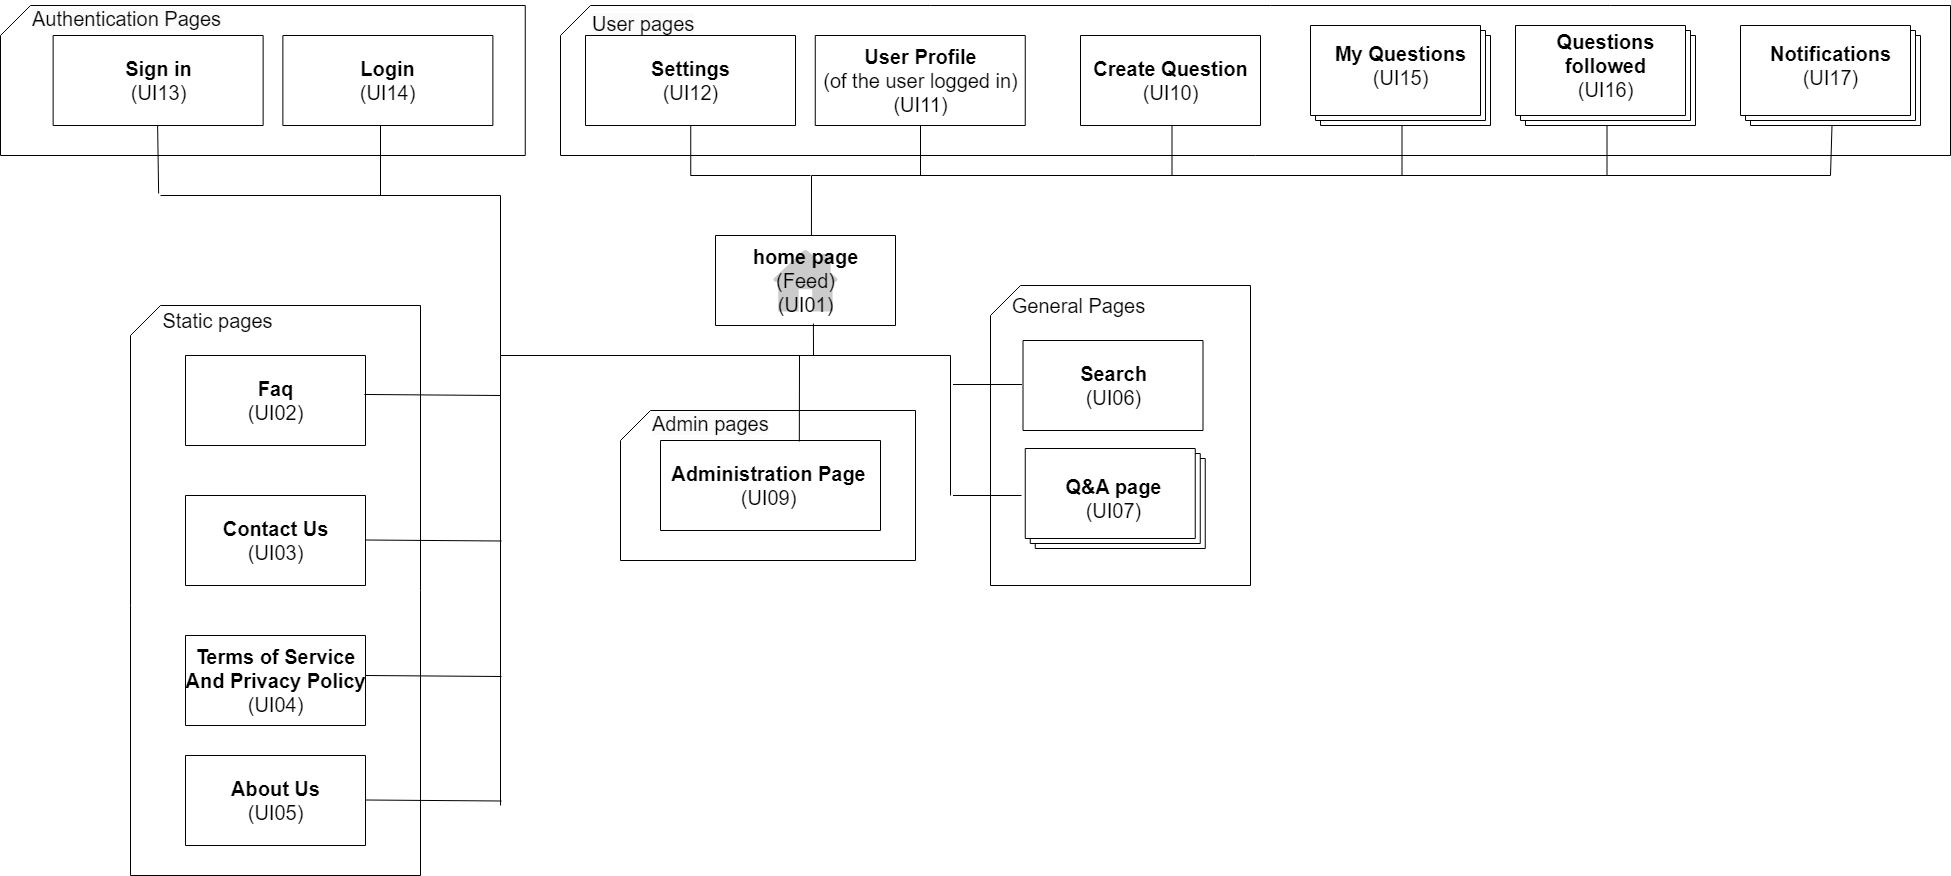

The diagram above was exported from draw.io. Its source (the exported page's mxGraphModel, read from the mxfile embedded in the PNG):
<mxGraphModel dx="2537" dy="1992" grid="1" gridSize="10" guides="1" tooltips="1" connect="1" arrows="1" fold="1" page="1" pageScale="1" pageWidth="850" pageHeight="1100" math="0" shadow="0">
  <root>
    <mxCell id="0" />
    <mxCell id="1" parent="0" />
    <mxCell id="U1aUUG0YiQLZiXuiriGn-5" value="" style="shape=card;whiteSpace=wrap;html=1;" parent="1" vertex="1">
      <mxGeometry x="-290" y="150" width="290" height="570" as="geometry" />
    </mxCell>
    <mxCell id="U1aUUG0YiQLZiXuiriGn-11" value="" style="verticalLabelPosition=bottom;verticalAlign=top;html=1;shape=mxgraph.basic.rect;fillColor2=none;strokeWidth=1;size=20;indent=5;" parent="1" vertex="1">
      <mxGeometry x="295" y="80" width="180" height="90" as="geometry" />
    </mxCell>
    <mxCell id="U1aUUG0YiQLZiXuiriGn-16" value="" style="sketch=0;pointerEvents=1;shadow=0;dashed=0;html=1;strokeColor=none;labelPosition=center;verticalLabelPosition=bottom;verticalAlign=top;outlineConnect=0;align=center;shape=mxgraph.office.concepts.home;fillColor=#CCCBCB;" parent="1" vertex="1">
      <mxGeometry x="352.25" y="94" width="65.5" height="62" as="geometry" />
    </mxCell>
    <mxCell id="U1aUUG0YiQLZiXuiriGn-17" value="&lt;font style=&quot;font-size: 20px;&quot;&gt;&lt;font style=&quot;font-size: 20px;&quot;&gt;&lt;b style=&quot;&quot;&gt;home page&lt;br&gt;&lt;/b&gt;(Feed)&lt;br&gt;&lt;/font&gt;(UI01)&lt;/font&gt;" style="text;html=1;align=center;verticalAlign=middle;resizable=0;points=[];autosize=1;strokeColor=none;fillColor=none;" parent="1" vertex="1">
      <mxGeometry x="320" y="80" width="130" height="90" as="geometry" />
    </mxCell>
    <mxCell id="U1aUUG0YiQLZiXuiriGn-19" value="" style="verticalLabelPosition=bottom;verticalAlign=top;html=1;shape=mxgraph.basic.rect;fillColor2=none;strokeWidth=1;size=20;indent=5;" parent="1" vertex="1">
      <mxGeometry x="-235" y="200" width="180" height="90" as="geometry" />
    </mxCell>
    <mxCell id="U1aUUG0YiQLZiXuiriGn-21" value="&lt;font style=&quot;font-size: 20px;&quot;&gt;&lt;b&gt;Faq&lt;/b&gt;&lt;br&gt;(UI02)&lt;br&gt;&lt;/font&gt;" style="text;html=1;align=center;verticalAlign=middle;resizable=0;points=[];autosize=1;strokeColor=none;fillColor=none;" parent="1" vertex="1">
      <mxGeometry x="-185" y="215" width="80" height="60" as="geometry" />
    </mxCell>
    <mxCell id="U1aUUG0YiQLZiXuiriGn-25" value="" style="endArrow=none;html=1;rounded=0;entryX=0.544;entryY=0.978;entryDx=0;entryDy=0;entryPerimeter=0;" parent="1" target="U1aUUG0YiQLZiXuiriGn-11" edge="1">
      <mxGeometry width="50" height="50" relative="1" as="geometry">
        <mxPoint x="80" y="650" as="sourcePoint" />
        <mxPoint x="230" y="210" as="targetPoint" />
        <Array as="points">
          <mxPoint x="80" y="200" />
          <mxPoint x="393" y="200" />
        </Array>
      </mxGeometry>
    </mxCell>
    <mxCell id="U1aUUG0YiQLZiXuiriGn-26" value="&lt;font style=&quot;font-size: 20px;&quot;&gt;Static pages&lt;/font&gt;" style="text;html=1;align=center;verticalAlign=middle;resizable=0;points=[];autosize=1;strokeColor=none;fillColor=none;" parent="1" vertex="1">
      <mxGeometry x="-267.62" y="145" width="130" height="40" as="geometry" />
    </mxCell>
    <mxCell id="U1aUUG0YiQLZiXuiriGn-35" value="" style="verticalLabelPosition=bottom;verticalAlign=top;html=1;shape=mxgraph.basic.rect;fillColor2=none;strokeWidth=1;size=20;indent=5;" parent="1" vertex="1">
      <mxGeometry x="-235" y="340" width="180" height="90" as="geometry" />
    </mxCell>
    <mxCell id="U1aUUG0YiQLZiXuiriGn-36" value="&lt;font style=&quot;font-size: 20px;&quot;&gt;&lt;b&gt;Contact Us&lt;br&gt;&lt;/b&gt;(UI03)&lt;br&gt;&lt;/font&gt;" style="text;html=1;align=center;verticalAlign=middle;resizable=0;points=[];autosize=1;strokeColor=none;fillColor=none;" parent="1" vertex="1">
      <mxGeometry x="-210" y="355" width="130" height="60" as="geometry" />
    </mxCell>
    <mxCell id="U1aUUG0YiQLZiXuiriGn-37" value="" style="verticalLabelPosition=bottom;verticalAlign=top;html=1;shape=mxgraph.basic.rect;fillColor2=none;strokeWidth=1;size=20;indent=5;" parent="1" vertex="1">
      <mxGeometry x="-235" y="480" width="180" height="90" as="geometry" />
    </mxCell>
    <mxCell id="U1aUUG0YiQLZiXuiriGn-38" value="&lt;font style=&quot;font-size: 20px;&quot;&gt;&lt;b&gt;Terms of Service &lt;br&gt;And Privacy Policy&lt;/b&gt;&lt;br&gt;(UI04)&lt;br&gt;&lt;/font&gt;" style="text;html=1;align=center;verticalAlign=middle;resizable=0;points=[];autosize=1;strokeColor=none;fillColor=none;" parent="1" vertex="1">
      <mxGeometry x="-245" y="480" width="200" height="90" as="geometry" />
    </mxCell>
    <mxCell id="U1aUUG0YiQLZiXuiriGn-39" value="" style="verticalLabelPosition=bottom;verticalAlign=top;html=1;shape=mxgraph.basic.rect;fillColor2=none;strokeWidth=1;size=20;indent=5;" parent="1" vertex="1">
      <mxGeometry x="-235" y="600" width="180" height="90" as="geometry" />
    </mxCell>
    <mxCell id="U1aUUG0YiQLZiXuiriGn-40" value="&lt;font style=&quot;font-size: 20px;&quot;&gt;&lt;b&gt;About Us&lt;/b&gt;&lt;br&gt;(UI05)&lt;br&gt;&lt;/font&gt;" style="text;html=1;align=center;verticalAlign=middle;resizable=0;points=[];autosize=1;strokeColor=none;fillColor=none;" parent="1" vertex="1">
      <mxGeometry x="-200" y="615" width="110" height="60" as="geometry" />
    </mxCell>
    <mxCell id="U1aUUG0YiQLZiXuiriGn-42" value="" style="endArrow=none;html=1;rounded=0;exitX=0.994;exitY=0.433;exitDx=0;exitDy=0;exitPerimeter=0;" parent="1" source="U1aUUG0YiQLZiXuiriGn-19" edge="1">
      <mxGeometry width="50" height="50" relative="1" as="geometry">
        <mxPoint x="180" y="380" as="sourcePoint" />
        <mxPoint x="80" y="240" as="targetPoint" />
      </mxGeometry>
    </mxCell>
    <mxCell id="U1aUUG0YiQLZiXuiriGn-46" value="" style="endArrow=none;html=1;rounded=0;exitX=0.994;exitY=0.433;exitDx=0;exitDy=0;exitPerimeter=0;" parent="1" edge="1">
      <mxGeometry width="50" height="50" relative="1" as="geometry">
        <mxPoint x="-55" y="384.5" as="sourcePoint" />
        <mxPoint x="81" y="385.5" as="targetPoint" />
      </mxGeometry>
    </mxCell>
    <mxCell id="U1aUUG0YiQLZiXuiriGn-47" value="" style="endArrow=none;html=1;rounded=0;exitX=0.994;exitY=0.433;exitDx=0;exitDy=0;exitPerimeter=0;" parent="1" edge="1">
      <mxGeometry width="50" height="50" relative="1" as="geometry">
        <mxPoint x="-55" y="520" as="sourcePoint" />
        <mxPoint x="81" y="521" as="targetPoint" />
      </mxGeometry>
    </mxCell>
    <mxCell id="U1aUUG0YiQLZiXuiriGn-48" value="" style="endArrow=none;html=1;rounded=0;exitX=0.994;exitY=0.433;exitDx=0;exitDy=0;exitPerimeter=0;" parent="1" edge="1">
      <mxGeometry width="50" height="50" relative="1" as="geometry">
        <mxPoint x="-55" y="644.5" as="sourcePoint" />
        <mxPoint x="81" y="645.5" as="targetPoint" />
      </mxGeometry>
    </mxCell>
    <mxCell id="U1aUUG0YiQLZiXuiriGn-54" value="" style="shape=card;whiteSpace=wrap;html=1;" parent="1" vertex="1">
      <mxGeometry x="140" y="-150" width="1390" height="150" as="geometry" />
    </mxCell>
    <mxCell id="U1aUUG0YiQLZiXuiriGn-56" value="&lt;font style=&quot;font-size: 20px;&quot;&gt;&lt;b&gt;Faq&lt;/b&gt;&lt;br&gt;(UI02)&lt;br&gt;&lt;/font&gt;" style="text;html=1;align=center;verticalAlign=middle;resizable=0;points=[];autosize=1;strokeColor=none;fillColor=none;" parent="1" vertex="1">
      <mxGeometry x="695" y="345" width="80" height="60" as="geometry" />
    </mxCell>
    <mxCell id="U1aUUG0YiQLZiXuiriGn-58" value="" style="verticalLabelPosition=bottom;verticalAlign=top;html=1;shape=mxgraph.basic.rect;fillColor2=none;strokeWidth=1;size=20;indent=5;" parent="1" vertex="1">
      <mxGeometry x="394.75" y="-120" width="210" height="90" as="geometry" />
    </mxCell>
    <mxCell id="U1aUUG0YiQLZiXuiriGn-59" value="&lt;font style=&quot;font-size: 20px;&quot;&gt;&lt;b&gt;User Profile&lt;br&gt;&lt;/b&gt;(of the user logged in)&lt;br&gt;(UI11)&lt;br&gt;&lt;/font&gt;" style="text;html=1;align=center;verticalAlign=middle;resizable=0;points=[];autosize=1;strokeColor=none;fillColor=none;" parent="1" vertex="1">
      <mxGeometry x="389.75" y="-120" width="220" height="90" as="geometry" />
    </mxCell>
    <mxCell id="U1aUUG0YiQLZiXuiriGn-60" value="" style="shape=card;whiteSpace=wrap;html=1;" parent="1" vertex="1">
      <mxGeometry x="570" y="130" width="260" height="300" as="geometry" />
    </mxCell>
    <mxCell id="U1aUUG0YiQLZiXuiriGn-61" value="&lt;span style=&quot;font-size: 20px;&quot;&gt;General Pages&lt;/span&gt;" style="text;html=1;align=center;verticalAlign=middle;resizable=0;points=[];autosize=1;strokeColor=none;fillColor=none;" parent="1" vertex="1">
      <mxGeometry x="577.5" y="130" width="160" height="40" as="geometry" />
    </mxCell>
    <mxCell id="U1aUUG0YiQLZiXuiriGn-62" value="&lt;span style=&quot;color: rgb(0, 0, 0); font-family: Helvetica; font-size: 20px; font-style: normal; font-variant-ligatures: normal; font-variant-caps: normal; font-weight: 400; letter-spacing: normal; orphans: 2; text-align: center; text-indent: 0px; text-transform: none; widows: 2; word-spacing: 0px; -webkit-text-stroke-width: 0px; background-color: rgb(251, 251, 251); text-decoration-thickness: initial; text-decoration-style: initial; text-decoration-color: initial; float: none; display: inline !important;&quot;&gt;User pages&lt;/span&gt;" style="text;whiteSpace=wrap;html=1;" parent="1" vertex="1">
      <mxGeometry x="170" y="-150" width="140" height="50" as="geometry" />
    </mxCell>
    <mxCell id="U1aUUG0YiQLZiXuiriGn-63" value="" style="shape=card;whiteSpace=wrap;html=1;" parent="1" vertex="1">
      <mxGeometry x="200" y="255" width="295" height="150" as="geometry" />
    </mxCell>
    <mxCell id="U1aUUG0YiQLZiXuiriGn-64" value="" style="verticalLabelPosition=bottom;verticalAlign=top;html=1;shape=mxgraph.basic.rect;fillColor2=none;strokeWidth=1;size=20;indent=5;" parent="1" vertex="1">
      <mxGeometry x="240" y="285" width="220" height="90" as="geometry" />
    </mxCell>
    <mxCell id="U1aUUG0YiQLZiXuiriGn-65" value="&lt;font style=&quot;font-size: 20px;&quot;&gt;&lt;b&gt;Administration Page&lt;/b&gt;&lt;br&gt;(UI09)&lt;br&gt;&lt;/font&gt;" style="text;html=1;align=center;verticalAlign=middle;resizable=0;points=[];autosize=1;strokeColor=none;fillColor=none;" parent="1" vertex="1">
      <mxGeometry x="237.5" y="300" width="220" height="60" as="geometry" />
    </mxCell>
    <mxCell id="U1aUUG0YiQLZiXuiriGn-66" value="&lt;span style=&quot;color: rgb(0, 0, 0); font-family: Helvetica; font-size: 20px; font-style: normal; font-variant-ligatures: normal; font-variant-caps: normal; font-weight: 400; letter-spacing: normal; orphans: 2; text-align: center; text-indent: 0px; text-transform: none; widows: 2; word-spacing: 0px; -webkit-text-stroke-width: 0px; background-color: rgb(251, 251, 251); text-decoration-thickness: initial; text-decoration-style: initial; text-decoration-color: initial; float: none; display: inline !important;&quot;&gt;Admin pages&lt;/span&gt;" style="text;whiteSpace=wrap;html=1;" parent="1" vertex="1">
      <mxGeometry x="230" y="250" width="140" height="50" as="geometry" />
    </mxCell>
    <mxCell id="U1aUUG0YiQLZiXuiriGn-67" value="" style="verticalLabelPosition=bottom;verticalAlign=top;html=1;shape=mxgraph.basic.rect;fillColor2=none;strokeWidth=1;size=20;indent=5;" parent="1" vertex="1">
      <mxGeometry x="602.5" y="185" width="180" height="90" as="geometry" />
    </mxCell>
    <mxCell id="U1aUUG0YiQLZiXuiriGn-68" value="&lt;font style=&quot;font-size: 20px;&quot;&gt;&lt;b&gt;Search&lt;/b&gt;&lt;br&gt;(UI06)&lt;br&gt;&lt;/font&gt;" style="text;html=1;align=center;verticalAlign=middle;resizable=0;points=[];autosize=1;strokeColor=none;fillColor=none;" parent="1" vertex="1">
      <mxGeometry x="647.5" y="200" width="90" height="60" as="geometry" />
    </mxCell>
    <mxCell id="U1aUUG0YiQLZiXuiriGn-69" value="" style="endArrow=none;html=1;rounded=0;" parent="1" edge="1">
      <mxGeometry width="50" height="50" relative="1" as="geometry">
        <mxPoint x="390" y="200" as="sourcePoint" />
        <mxPoint x="530" y="340" as="targetPoint" />
        <Array as="points">
          <mxPoint x="530" y="200" />
        </Array>
      </mxGeometry>
    </mxCell>
    <mxCell id="U1aUUG0YiQLZiXuiriGn-70" value="" style="verticalLabelPosition=bottom;verticalAlign=top;html=1;shape=mxgraph.basic.layered_rect;dx=10;outlineConnect=0;whiteSpace=wrap;" parent="1" vertex="1">
      <mxGeometry x="604.75" y="293" width="180" height="100" as="geometry" />
    </mxCell>
    <mxCell id="U1aUUG0YiQLZiXuiriGn-71" value="" style="verticalLabelPosition=bottom;verticalAlign=top;html=1;shape=mxgraph.basic.rect;fillColor2=none;strokeWidth=1;size=20;indent=5;" parent="1" vertex="1">
      <mxGeometry x="660" y="-120" width="180" height="90" as="geometry" />
    </mxCell>
    <mxCell id="U1aUUG0YiQLZiXuiriGn-72" value="&lt;font style=&quot;font-size: 20px;&quot;&gt;&lt;b&gt;Create Question&lt;/b&gt;&lt;br&gt;(UI10)&lt;br&gt;&lt;/font&gt;" style="text;html=1;align=center;verticalAlign=middle;resizable=0;points=[];autosize=1;strokeColor=none;fillColor=none;" parent="1" vertex="1">
      <mxGeometry x="660" y="-105" width="180" height="60" as="geometry" />
    </mxCell>
    <mxCell id="U1aUUG0YiQLZiXuiriGn-73" value="" style="endArrow=none;html=1;rounded=0;exitX=0.533;exitY=0;exitDx=0;exitDy=0;exitPerimeter=0;" parent="1" source="U1aUUG0YiQLZiXuiriGn-11" edge="1">
      <mxGeometry width="50" height="50" relative="1" as="geometry">
        <mxPoint x="300" y="210" as="sourcePoint" />
        <mxPoint x="1410" y="20" as="targetPoint" />
        <Array as="points">
          <mxPoint x="391" y="20" />
        </Array>
      </mxGeometry>
    </mxCell>
    <mxCell id="U1aUUG0YiQLZiXuiriGn-74" value="" style="endArrow=none;html=1;rounded=0;entryX=-0.006;entryY=0.489;entryDx=0;entryDy=0;entryPerimeter=0;" parent="1" target="U1aUUG0YiQLZiXuiriGn-67" edge="1">
      <mxGeometry width="50" height="50" relative="1" as="geometry">
        <mxPoint x="532.5" y="229" as="sourcePoint" />
        <mxPoint x="352.5" y="279" as="targetPoint" />
      </mxGeometry>
    </mxCell>
    <mxCell id="U1aUUG0YiQLZiXuiriGn-80" value="&lt;font style=&quot;font-size: 20px;&quot;&gt;&lt;b&gt;Q&amp;amp;A page&lt;/b&gt;&lt;br&gt;(UI07)&lt;br&gt;&lt;/font&gt;" style="text;html=1;align=center;verticalAlign=middle;resizable=0;points=[];autosize=1;strokeColor=none;fillColor=none;" parent="1" vertex="1">
      <mxGeometry x="632.5" y="313" width="120" height="60" as="geometry" />
    </mxCell>
    <mxCell id="U1aUUG0YiQLZiXuiriGn-83" value="" style="endArrow=none;html=1;rounded=0;entryX=-0.006;entryY=0.489;entryDx=0;entryDy=0;entryPerimeter=0;" parent="1" edge="1">
      <mxGeometry width="50" height="50" relative="1" as="geometry">
        <mxPoint x="532.5" y="340" as="sourcePoint" />
        <mxPoint x="601" y="340" as="targetPoint" />
      </mxGeometry>
    </mxCell>
    <mxCell id="U1aUUG0YiQLZiXuiriGn-85" value="" style="endArrow=none;html=1;rounded=0;" parent="1" edge="1">
      <mxGeometry width="50" height="50" relative="1" as="geometry">
        <mxPoint x="500" y="20" as="sourcePoint" />
        <mxPoint x="500" y="-30" as="targetPoint" />
      </mxGeometry>
    </mxCell>
    <mxCell id="U1aUUG0YiQLZiXuiriGn-87" value="" style="endArrow=none;html=1;rounded=0;" parent="1" edge="1">
      <mxGeometry width="50" height="50" relative="1" as="geometry">
        <mxPoint x="751.5" y="20" as="sourcePoint" />
        <mxPoint x="751.5" y="-30" as="targetPoint" />
      </mxGeometry>
    </mxCell>
    <mxCell id="U1aUUG0YiQLZiXuiriGn-88" value="" style="endArrow=none;html=1;rounded=0;exitX=0.631;exitY=0.011;exitDx=0;exitDy=0;exitPerimeter=0;" parent="1" source="U1aUUG0YiQLZiXuiriGn-64" edge="1">
      <mxGeometry width="50" height="50" relative="1" as="geometry">
        <mxPoint x="370.25" y="255" as="sourcePoint" />
        <mxPoint x="379" y="200" as="targetPoint" />
      </mxGeometry>
    </mxCell>
    <mxCell id="D4D6XkxjnC6V_3RA-YK8-2" value="" style="endArrow=none;html=1;rounded=0;" parent="1" edge="1">
      <mxGeometry width="50" height="50" relative="1" as="geometry">
        <mxPoint x="270" y="20" as="sourcePoint" />
        <mxPoint x="390" y="20" as="targetPoint" />
      </mxGeometry>
    </mxCell>
    <mxCell id="D4D6XkxjnC6V_3RA-YK8-6" value="" style="verticalLabelPosition=bottom;verticalAlign=top;html=1;shape=mxgraph.basic.rect;fillColor2=none;strokeWidth=1;size=20;indent=5;" parent="1" vertex="1">
      <mxGeometry x="165" y="-120" width="210" height="90" as="geometry" />
    </mxCell>
    <mxCell id="D4D6XkxjnC6V_3RA-YK8-7" value="&lt;font style=&quot;font-size: 20px;&quot;&gt;&lt;b&gt;Settings&lt;/b&gt;&lt;br&gt;(UI12)&lt;br&gt;&lt;/font&gt;" style="text;html=1;align=center;verticalAlign=middle;resizable=0;points=[];autosize=1;strokeColor=none;fillColor=none;" parent="1" vertex="1">
      <mxGeometry x="220" y="-105" width="100" height="60" as="geometry" />
    </mxCell>
    <mxCell id="D4D6XkxjnC6V_3RA-YK8-10" value="" style="endArrow=none;html=1;rounded=0;" parent="1" edge="1">
      <mxGeometry width="50" height="50" relative="1" as="geometry">
        <mxPoint x="270.25" y="20" as="sourcePoint" />
        <mxPoint x="270.25" y="-30" as="targetPoint" />
      </mxGeometry>
    </mxCell>
    <mxCell id="D4D6XkxjnC6V_3RA-YK8-12" value="" style="shape=card;whiteSpace=wrap;html=1;" parent="1" vertex="1">
      <mxGeometry x="-420" y="-150" width="524.75" height="150" as="geometry" />
    </mxCell>
    <mxCell id="D4D6XkxjnC6V_3RA-YK8-13" value="" style="verticalLabelPosition=bottom;verticalAlign=top;html=1;shape=mxgraph.basic.rect;fillColor2=none;strokeWidth=1;size=20;indent=5;" parent="1" vertex="1">
      <mxGeometry x="-137.62" y="-120" width="210" height="90" as="geometry" />
    </mxCell>
    <mxCell id="D4D6XkxjnC6V_3RA-YK8-14" value="&lt;font style=&quot;font-size: 20px;&quot;&gt;&lt;b&gt;Login&lt;/b&gt;&lt;br&gt;(UI14)&lt;br&gt;&lt;/font&gt;" style="text;html=1;align=center;verticalAlign=middle;resizable=0;points=[];autosize=1;strokeColor=none;fillColor=none;" parent="1" vertex="1">
      <mxGeometry x="-72.62" y="-105" width="80" height="60" as="geometry" />
    </mxCell>
    <mxCell id="D4D6XkxjnC6V_3RA-YK8-15" value="&lt;span style=&quot;color: rgb(0, 0, 0); font-family: Helvetica; font-size: 20px; font-style: normal; font-variant-ligatures: normal; font-variant-caps: normal; font-weight: 400; letter-spacing: normal; orphans: 2; text-align: center; text-indent: 0px; text-transform: none; widows: 2; word-spacing: 0px; -webkit-text-stroke-width: 0px; background-color: rgb(251, 251, 251); text-decoration-thickness: initial; text-decoration-style: initial; text-decoration-color: initial; float: none; display: inline !important;&quot;&gt;Authentication Pages&lt;/span&gt;" style="text;whiteSpace=wrap;html=1;" parent="1" vertex="1">
      <mxGeometry x="-390" y="-155" width="222.37" height="50" as="geometry" />
    </mxCell>
    <mxCell id="D4D6XkxjnC6V_3RA-YK8-18" value="" style="verticalLabelPosition=bottom;verticalAlign=top;html=1;shape=mxgraph.basic.rect;fillColor2=none;strokeWidth=1;size=20;indent=5;" parent="1" vertex="1">
      <mxGeometry x="-367.37" y="-120" width="210" height="90" as="geometry" />
    </mxCell>
    <mxCell id="D4D6XkxjnC6V_3RA-YK8-19" value="&lt;font style=&quot;font-size: 20px;&quot;&gt;&lt;b&gt;Sign in&lt;/b&gt;&lt;br&gt;(UI13)&lt;br&gt;&lt;/font&gt;" style="text;html=1;align=center;verticalAlign=middle;resizable=0;points=[];autosize=1;strokeColor=none;fillColor=none;" parent="1" vertex="1">
      <mxGeometry x="-307.37" y="-105" width="90" height="60" as="geometry" />
    </mxCell>
    <mxCell id="D4D6XkxjnC6V_3RA-YK8-22" value="" style="endArrow=none;html=1;rounded=0;" parent="1" edge="1">
      <mxGeometry width="50" height="50" relative="1" as="geometry">
        <mxPoint x="80" y="200" as="sourcePoint" />
        <mxPoint x="-260" y="40" as="targetPoint" />
        <Array as="points">
          <mxPoint x="80" y="40" />
        </Array>
      </mxGeometry>
    </mxCell>
    <mxCell id="D4D6XkxjnC6V_3RA-YK8-23" value="" style="endArrow=none;html=1;rounded=0;" parent="1" edge="1">
      <mxGeometry width="50" height="50" relative="1" as="geometry">
        <mxPoint x="-40" y="40" as="sourcePoint" />
        <mxPoint x="-40" y="-30" as="targetPoint" />
      </mxGeometry>
    </mxCell>
    <mxCell id="D4D6XkxjnC6V_3RA-YK8-24" value="" style="endArrow=none;html=1;rounded=0;entryX=0.462;entryY=1.022;entryDx=0;entryDy=0;entryPerimeter=0;" parent="1" edge="1">
      <mxGeometry width="50" height="50" relative="1" as="geometry">
        <mxPoint x="-261.87" y="38" as="sourcePoint" />
        <mxPoint x="-262.87" y="-30" as="targetPoint" />
      </mxGeometry>
    </mxCell>
    <mxCell id="BiPZFCVP1rq_4cx5cxk9-3" value="" style="endArrow=none;html=1;rounded=0;" edge="1" parent="1">
      <mxGeometry width="50" height="50" relative="1" as="geometry">
        <mxPoint x="981.5" y="20" as="sourcePoint" />
        <mxPoint x="981.5" y="-30" as="targetPoint" />
      </mxGeometry>
    </mxCell>
    <mxCell id="BiPZFCVP1rq_4cx5cxk9-4" value="" style="verticalLabelPosition=bottom;verticalAlign=top;html=1;shape=mxgraph.basic.layered_rect;dx=10;outlineConnect=0;whiteSpace=wrap;" vertex="1" parent="1">
      <mxGeometry x="890" y="-130" width="180" height="100" as="geometry" />
    </mxCell>
    <mxCell id="BiPZFCVP1rq_4cx5cxk9-5" value="&lt;font style=&quot;font-size: 20px;&quot;&gt;&lt;b&gt;My Questions&lt;/b&gt;&lt;br&gt;(UI15)&lt;br&gt;&lt;/font&gt;" style="text;html=1;align=center;verticalAlign=middle;resizable=0;points=[];autosize=1;strokeColor=none;fillColor=none;" vertex="1" parent="1">
      <mxGeometry x="905" y="-120" width="150" height="60" as="geometry" />
    </mxCell>
    <mxCell id="BiPZFCVP1rq_4cx5cxk9-6" value="" style="endArrow=none;html=1;rounded=0;" edge="1" parent="1">
      <mxGeometry width="50" height="50" relative="1" as="geometry">
        <mxPoint x="1186.5" y="20" as="sourcePoint" />
        <mxPoint x="1186.5" y="-30" as="targetPoint" />
      </mxGeometry>
    </mxCell>
    <mxCell id="BiPZFCVP1rq_4cx5cxk9-7" value="" style="verticalLabelPosition=bottom;verticalAlign=top;html=1;shape=mxgraph.basic.layered_rect;dx=10;outlineConnect=0;whiteSpace=wrap;" vertex="1" parent="1">
      <mxGeometry x="1095" y="-130" width="180" height="100" as="geometry" />
    </mxCell>
    <mxCell id="BiPZFCVP1rq_4cx5cxk9-8" value="&lt;font style=&quot;font-size: 20px;&quot;&gt;&lt;b&gt;Questions &lt;br&gt;followed&lt;/b&gt;&lt;br&gt;(UI16)&lt;br&gt;&lt;/font&gt;" style="text;html=1;align=center;verticalAlign=middle;resizable=0;points=[];autosize=1;strokeColor=none;fillColor=none;" vertex="1" parent="1">
      <mxGeometry x="1125" y="-135" width="120" height="90" as="geometry" />
    </mxCell>
    <mxCell id="BiPZFCVP1rq_4cx5cxk9-9" value="" style="endArrow=none;html=1;rounded=0;" edge="1" parent="1">
      <mxGeometry width="50" height="50" relative="1" as="geometry">
        <mxPoint x="1410" y="20" as="sourcePoint" />
        <mxPoint x="1411.5" y="-30" as="targetPoint" />
      </mxGeometry>
    </mxCell>
    <mxCell id="BiPZFCVP1rq_4cx5cxk9-10" value="" style="verticalLabelPosition=bottom;verticalAlign=top;html=1;shape=mxgraph.basic.layered_rect;dx=10;outlineConnect=0;whiteSpace=wrap;" vertex="1" parent="1">
      <mxGeometry x="1320" y="-130" width="180" height="100" as="geometry" />
    </mxCell>
    <mxCell id="BiPZFCVP1rq_4cx5cxk9-11" value="&lt;font style=&quot;font-size: 20px;&quot;&gt;&lt;b&gt;Notifications&lt;/b&gt;&lt;br&gt;(UI17)&lt;br&gt;&lt;/font&gt;" style="text;html=1;align=center;verticalAlign=middle;resizable=0;points=[];autosize=1;strokeColor=none;fillColor=none;" vertex="1" parent="1">
      <mxGeometry x="1340" y="-120" width="140" height="60" as="geometry" />
    </mxCell>
  </root>
</mxGraphModel>